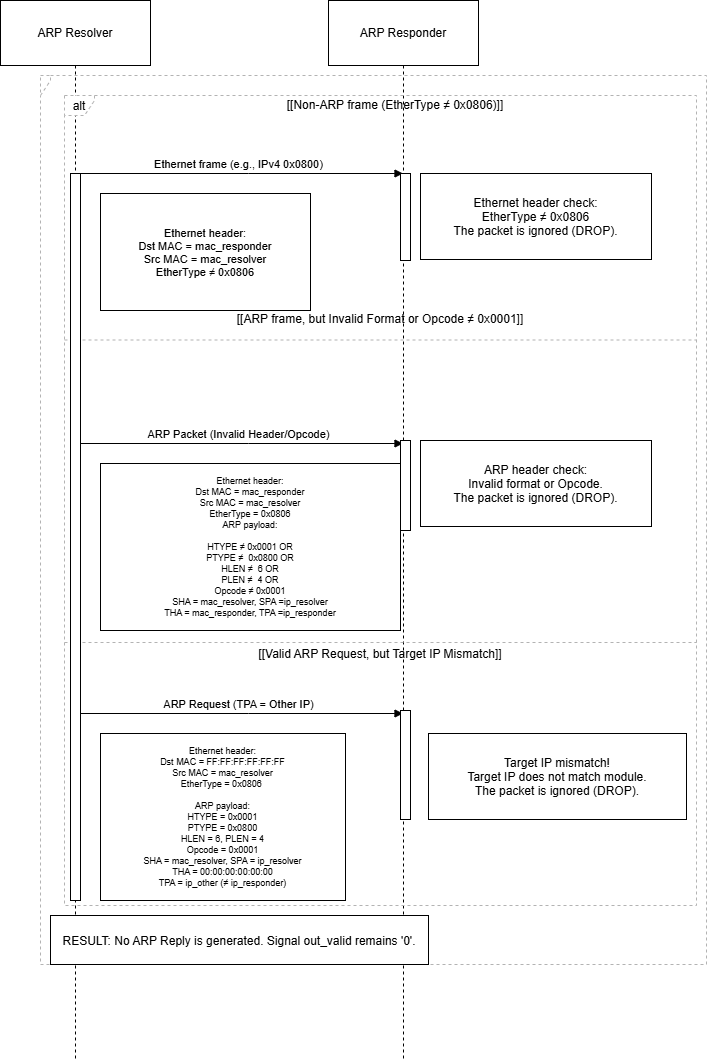

The diagram above was exported from draw.io. Its source (the exported page's mxGraphModel, read from the mxfile embedded in the PNG):
<mxGraphModel dx="1054" dy="714" grid="1" gridSize="10" guides="1" tooltips="1" connect="1" arrows="1" fold="1" page="1" pageScale="1" pageWidth="827" pageHeight="1169" background="#FFFFFF" math="0" shadow="0">
  <root>
    <mxCell id="0" />
    <mxCell id="1" parent="0" />
    <mxCell id="NyvslqGc3WFmGrqKd7kE-1" parent="1" style="shape=umlLifeline;perimeter=lifelinePerimeter;whiteSpace=wrap;container=1;dropTarget=0;collapsible=0;recursiveResize=0;outlineConnect=0;portConstraint=eastwest;newEdgeStyle={&quot;edgeStyle&quot;:&quot;elbowEdgeStyle&quot;,&quot;elbow&quot;:&quot;vertical&quot;,&quot;curved&quot;:0,&quot;rounded&quot;:0};size=65;" value="ARP Resolver" vertex="1">
      <mxGeometry height="1059" width="150" x="20" y="20" as="geometry" />
    </mxCell>
    <mxCell id="NyvslqGc3WFmGrqKd7kE-2" parent="1" style="shape=umlLifeline;perimeter=lifelinePerimeter;whiteSpace=wrap;container=1;dropTarget=0;collapsible=0;recursiveResize=0;outlineConnect=0;portConstraint=eastwest;newEdgeStyle={&quot;edgeStyle&quot;:&quot;elbowEdgeStyle&quot;,&quot;elbow&quot;:&quot;vertical&quot;,&quot;curved&quot;:0,&quot;rounded&quot;:0};size=65;" value="ARP Responder" vertex="1">
      <mxGeometry height="1059" width="150" x="348" y="20" as="geometry" />
    </mxCell>
    <mxCell id="NyvslqGc3WFmGrqKd7kE-3" parent="1" style="shape=umlFrame;dashed=1;pointerEvents=0;dropTarget=0;strokeColor=#B3B3B3;height=20;width=30" value="alt" vertex="1">
      <mxGeometry height="810" width="632" x="84" y="115" as="geometry" />
    </mxCell>
    <mxCell id="NyvslqGc3WFmGrqKd7kE-4" parent="NyvslqGc3WFmGrqKd7kE-3" style="text;strokeColor=none;fillColor=none;align=center;verticalAlign=middle;whiteSpace=wrap;" value="[[Non-ARP frame (EtherType ≠ 0x0806)]]" vertex="1">
      <mxGeometry height="20" width="602" x="30" as="geometry" />
    </mxCell>
    <mxCell id="NyvslqGc3WFmGrqKd7kE-5" parent="NyvslqGc3WFmGrqKd7kE-3" style="shape=line;dashed=1;whiteSpace=wrap;verticalAlign=top;labelPosition=center;verticalLabelPosition=middle;align=center;strokeColor=#B3B3B3;" value="[[ARP frame, but Invalid Format or Opcode ≠ 0x0001]]" vertex="1">
      <mxGeometry height="69" width="632" y="210" as="geometry" />
    </mxCell>
    <mxCell id="NyvslqGc3WFmGrqKd7kE-6" parent="NyvslqGc3WFmGrqKd7kE-3" style="shape=line;dashed=1;whiteSpace=wrap;verticalAlign=top;labelPosition=center;verticalLabelPosition=middle;align=center;strokeColor=#B3B3B3;" value="[[Valid ARP Request, but Target IP Mismatch]]" vertex="1">
      <mxGeometry height="4" width="632" y="545" as="geometry" />
    </mxCell>
    <mxCell id="NyvslqGc3WFmGrqKd7kE-7" parent="1" style="shape=umlFrame;dashed=1;pointerEvents=0;dropTarget=0;strokeColor=#B3B3B3;height=20;width=0" value="" vertex="1">
      <mxGeometry height="889" width="666" x="60" y="95" as="geometry" />
    </mxCell>
    <mxCell id="NyvslqGc3WFmGrqKd7kE-8" parent="NyvslqGc3WFmGrqKd7kE-7" style="text;strokeColor=none;fillColor=none;align=center;verticalAlign=middle;whiteSpace=wrap;" value="" vertex="1">
      <mxGeometry height="20" width="666" as="geometry" />
    </mxCell>
    <mxCell id="NyvslqGc3WFmGrqKd7kE-9" edge="1" parent="1" source="NyvslqGc3WFmGrqKd7kE-1" style="verticalAlign=bottom;edgeStyle=elbowEdgeStyle;elbow=vertical;curved=0;rounded=0;endArrow=block;" target="NyvslqGc3WFmGrqKd7kE-2" value="Ethernet frame (e.g., IPv4 0x0800)">
      <mxGeometry relative="1" as="geometry">
        <Array as="points">
          <mxPoint x="268" y="193" />
        </Array>
      </mxGeometry>
    </mxCell>
    <mxCell id="NyvslqGc3WFmGrqKd7kE-10" edge="1" parent="1" source="NyvslqGc3WFmGrqKd7kE-1" style="verticalAlign=bottom;edgeStyle=elbowEdgeStyle;elbow=vertical;curved=0;rounded=0;endArrow=block;" target="NyvslqGc3WFmGrqKd7kE-2" value="ARP Packet (Invalid Header/Opcode)">
      <mxGeometry relative="1" as="geometry">
        <Array as="points">
          <mxPoint x="268" y="463" />
        </Array>
      </mxGeometry>
    </mxCell>
    <mxCell id="NyvslqGc3WFmGrqKd7kE-11" edge="1" parent="1" source="NyvslqGc3WFmGrqKd7kE-1" style="verticalAlign=bottom;edgeStyle=elbowEdgeStyle;elbow=vertical;curved=0;rounded=0;endArrow=block;" target="NyvslqGc3WFmGrqKd7kE-2" value="ARP Request (TPA = Other IP)">
      <mxGeometry relative="1" as="geometry">
        <Array as="points">
          <mxPoint x="268" y="733" />
        </Array>
      </mxGeometry>
    </mxCell>
    <mxCell id="NyvslqGc3WFmGrqKd7kE-12" parent="1" style="fontSize=11;" value="Ethernet header:&#10;Dst MAC = mac_responder&#10;Src MAC = mac_resolver&#10;EtherType ≠ 0x0806" vertex="1">
      <mxGeometry height="117" width="210" x="120" y="213" as="geometry" />
    </mxCell>
    <mxCell id="NyvslqGc3WFmGrqKd7kE-13" parent="1" style="" value="Ethernet header check:&#10;EtherType ≠ 0x0806&#10;The packet is ignored (DROP)." vertex="1">
      <mxGeometry height="86" width="231" x="440" y="193" as="geometry" />
    </mxCell>
    <mxCell id="NyvslqGc3WFmGrqKd7kE-14" parent="1" style="fontSize=9;" value="Ethernet header:&#10;Dst MAC = mac_responder&#10;Src MAC = mac_resolver&#10;EtherType = 0x0806&#10;ARP payload: &#10;&#10;HTYPE ≠ 0x0001 OR&#10;PTYPE ≠  0x0800 OR&#10;HLEN ≠  6 OR&#10;PLEN ≠  4 OR&#10;Opcode ≠ 0x0001&#10;SHA = mac_resolver, SPA =ip_resolver&#10;THA = mac_responder, TPA =ip_responder" vertex="1">
      <mxGeometry height="167" width="300" x="120" y="483" as="geometry" />
    </mxCell>
    <mxCell id="NyvslqGc3WFmGrqKd7kE-15" parent="1" style="" value="ARP header check:&#10;Invalid format or Opcode.&#10;The packet is ignored (DROP)." vertex="1">
      <mxGeometry height="86" width="231" x="440" y="460" as="geometry" />
    </mxCell>
    <mxCell id="NyvslqGc3WFmGrqKd7kE-16" parent="1" style="fontSize=9;" value="Ethernet header:&#10;Dst MAC = FF:FF:FF:FF:FF:FF&#10;Src MAC = mac_resolver&#10;EtherType = 0x0806 &#10;&#10;ARP payload:&#10;HTYPE = 0x0001&#10;PTYPE = 0x0800&#10;HLEN = 6, PLEN = 4&#10;Opcode = 0x0001&#10;SHA = mac_resolver, SPA = ip_resolver&#10;THA = 00:00:00:00:00:00&#10;TPA = ip_other (≠ ip_responder)" vertex="1">
      <mxGeometry height="167" width="245" x="120" y="753" as="geometry" />
    </mxCell>
    <mxCell id="NyvslqGc3WFmGrqKd7kE-17" parent="1" style="" value="Target IP mismatch!&#10;Target IP does not match module.&#10;The packet is ignored (DROP)." vertex="1">
      <mxGeometry height="86" width="258" x="448" y="753" as="geometry" />
    </mxCell>
    <mxCell id="NyvslqGc3WFmGrqKd7kE-18" parent="1" style="" value="RESULT: No ARP Reply is generated. Signal out_valid remains '0'." vertex="1">
      <mxGeometry height="49" width="378" x="70" y="935" as="geometry" />
    </mxCell>
    <mxCell id="NyvslqGc3WFmGrqKd7kE-19" parent="1" style="points=[];perimeter=orthogonalPerimeter;outlineConnect=0;targetShapes=umlLifeline;portConstraint=eastwest;newEdgeStyle={&quot;edgeStyle&quot;:&quot;elbowEdgeStyle&quot;,&quot;elbow&quot;:&quot;vertical&quot;,&quot;curved&quot;:0,&quot;rounded&quot;:0}" value="" vertex="1">
      <mxGeometry height="727" width="10" x="90" y="193" as="geometry" />
    </mxCell>
    <mxCell id="NyvslqGc3WFmGrqKd7kE-20" parent="1" style="points=[];perimeter=orthogonalPerimeter;outlineConnect=0;targetShapes=umlLifeline;portConstraint=eastwest;newEdgeStyle={&quot;edgeStyle&quot;:&quot;elbowEdgeStyle&quot;,&quot;elbow&quot;:&quot;vertical&quot;,&quot;curved&quot;:0,&quot;rounded&quot;:0}" value="" vertex="1">
      <mxGeometry height="87" width="10" x="420" y="193" as="geometry" />
    </mxCell>
    <mxCell id="NyvslqGc3WFmGrqKd7kE-23" parent="1" style="points=[];perimeter=orthogonalPerimeter;outlineConnect=0;targetShapes=umlLifeline;portConstraint=eastwest;newEdgeStyle={&quot;edgeStyle&quot;:&quot;elbowEdgeStyle&quot;,&quot;elbow&quot;:&quot;vertical&quot;,&quot;curved&quot;:0,&quot;rounded&quot;:0}" value="" vertex="1">
      <mxGeometry height="90" width="10" x="420" y="460" as="geometry" />
    </mxCell>
    <mxCell id="NyvslqGc3WFmGrqKd7kE-24" parent="1" style="points=[];perimeter=orthogonalPerimeter;outlineConnect=0;targetShapes=umlLifeline;portConstraint=eastwest;newEdgeStyle={&quot;edgeStyle&quot;:&quot;elbowEdgeStyle&quot;,&quot;elbow&quot;:&quot;vertical&quot;,&quot;curved&quot;:0,&quot;rounded&quot;:0}" value="" vertex="1">
      <mxGeometry height="109" width="10" x="420" y="730" as="geometry" />
    </mxCell>
  </root>
</mxGraphModel>